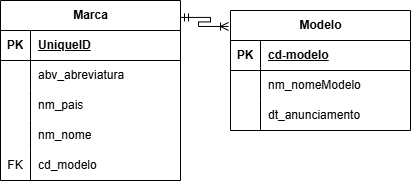

The diagram above was exported from draw.io. Its source (the exported page's mxGraphModel, read from the mxfile embedded in the PNG):
<mxGraphModel dx="1420" dy="786" grid="1" gridSize="10" guides="1" tooltips="1" connect="1" arrows="1" fold="1" page="1" pageScale="1" pageWidth="827" pageHeight="1169" math="0" shadow="0">
  <root>
    <mxCell id="0" />
    <mxCell id="1" parent="0" />
    <mxCell id="7rKtNfMsdsV7YO7FPF5L-1" value="Marca" style="shape=table;startSize=30;container=1;collapsible=1;childLayout=tableLayout;fixedRows=1;rowLines=0;fontStyle=1;align=center;resizeLast=1;html=1;" vertex="1" parent="1">
      <mxGeometry x="70" y="250" width="180" height="180" as="geometry" />
    </mxCell>
    <mxCell id="7rKtNfMsdsV7YO7FPF5L-2" value="" style="shape=tableRow;horizontal=0;startSize=0;swimlaneHead=0;swimlaneBody=0;fillColor=none;collapsible=0;dropTarget=0;points=[[0,0.5],[1,0.5]];portConstraint=eastwest;top=0;left=0;right=0;bottom=1;" vertex="1" parent="7rKtNfMsdsV7YO7FPF5L-1">
      <mxGeometry y="30" width="180" height="30" as="geometry" />
    </mxCell>
    <mxCell id="7rKtNfMsdsV7YO7FPF5L-3" value="PK" style="shape=partialRectangle;connectable=0;fillColor=none;top=0;left=0;bottom=0;right=0;fontStyle=1;overflow=hidden;whiteSpace=wrap;html=1;" vertex="1" parent="7rKtNfMsdsV7YO7FPF5L-2">
      <mxGeometry width="30" height="30" as="geometry">
        <mxRectangle width="30" height="30" as="alternateBounds" />
      </mxGeometry>
    </mxCell>
    <mxCell id="7rKtNfMsdsV7YO7FPF5L-4" value="UniqueID" style="shape=partialRectangle;connectable=0;fillColor=none;top=0;left=0;bottom=0;right=0;align=left;spacingLeft=6;fontStyle=5;overflow=hidden;whiteSpace=wrap;html=1;" vertex="1" parent="7rKtNfMsdsV7YO7FPF5L-2">
      <mxGeometry x="30" width="150" height="30" as="geometry">
        <mxRectangle width="150" height="30" as="alternateBounds" />
      </mxGeometry>
    </mxCell>
    <mxCell id="7rKtNfMsdsV7YO7FPF5L-5" value="" style="shape=tableRow;horizontal=0;startSize=0;swimlaneHead=0;swimlaneBody=0;fillColor=none;collapsible=0;dropTarget=0;points=[[0,0.5],[1,0.5]];portConstraint=eastwest;top=0;left=0;right=0;bottom=0;" vertex="1" parent="7rKtNfMsdsV7YO7FPF5L-1">
      <mxGeometry y="60" width="180" height="30" as="geometry" />
    </mxCell>
    <mxCell id="7rKtNfMsdsV7YO7FPF5L-6" value="" style="shape=partialRectangle;connectable=0;fillColor=none;top=0;left=0;bottom=0;right=0;editable=1;overflow=hidden;whiteSpace=wrap;html=1;" vertex="1" parent="7rKtNfMsdsV7YO7FPF5L-5">
      <mxGeometry width="30" height="30" as="geometry">
        <mxRectangle width="30" height="30" as="alternateBounds" />
      </mxGeometry>
    </mxCell>
    <mxCell id="7rKtNfMsdsV7YO7FPF5L-7" value="abv_abreviatura" style="shape=partialRectangle;connectable=0;fillColor=none;top=0;left=0;bottom=0;right=0;align=left;spacingLeft=6;overflow=hidden;whiteSpace=wrap;html=1;" vertex="1" parent="7rKtNfMsdsV7YO7FPF5L-5">
      <mxGeometry x="30" width="150" height="30" as="geometry">
        <mxRectangle width="150" height="30" as="alternateBounds" />
      </mxGeometry>
    </mxCell>
    <mxCell id="7rKtNfMsdsV7YO7FPF5L-8" value="" style="shape=tableRow;horizontal=0;startSize=0;swimlaneHead=0;swimlaneBody=0;fillColor=none;collapsible=0;dropTarget=0;points=[[0,0.5],[1,0.5]];portConstraint=eastwest;top=0;left=0;right=0;bottom=0;" vertex="1" parent="7rKtNfMsdsV7YO7FPF5L-1">
      <mxGeometry y="90" width="180" height="30" as="geometry" />
    </mxCell>
    <mxCell id="7rKtNfMsdsV7YO7FPF5L-9" value="" style="shape=partialRectangle;connectable=0;fillColor=none;top=0;left=0;bottom=0;right=0;editable=1;overflow=hidden;whiteSpace=wrap;html=1;" vertex="1" parent="7rKtNfMsdsV7YO7FPF5L-8">
      <mxGeometry width="30" height="30" as="geometry">
        <mxRectangle width="30" height="30" as="alternateBounds" />
      </mxGeometry>
    </mxCell>
    <mxCell id="7rKtNfMsdsV7YO7FPF5L-10" value="nm_pais" style="shape=partialRectangle;connectable=0;fillColor=none;top=0;left=0;bottom=0;right=0;align=left;spacingLeft=6;overflow=hidden;whiteSpace=wrap;html=1;" vertex="1" parent="7rKtNfMsdsV7YO7FPF5L-8">
      <mxGeometry x="30" width="150" height="30" as="geometry">
        <mxRectangle width="150" height="30" as="alternateBounds" />
      </mxGeometry>
    </mxCell>
    <mxCell id="7rKtNfMsdsV7YO7FPF5L-27" value="" style="shape=tableRow;horizontal=0;startSize=0;swimlaneHead=0;swimlaneBody=0;fillColor=none;collapsible=0;dropTarget=0;points=[[0,0.5],[1,0.5]];portConstraint=eastwest;top=0;left=0;right=0;bottom=0;" vertex="1" parent="7rKtNfMsdsV7YO7FPF5L-1">
      <mxGeometry y="120" width="180" height="30" as="geometry" />
    </mxCell>
    <mxCell id="7rKtNfMsdsV7YO7FPF5L-28" value="" style="shape=partialRectangle;connectable=0;fillColor=none;top=0;left=0;bottom=0;right=0;editable=1;overflow=hidden;whiteSpace=wrap;html=1;" vertex="1" parent="7rKtNfMsdsV7YO7FPF5L-27">
      <mxGeometry width="30" height="30" as="geometry">
        <mxRectangle width="30" height="30" as="alternateBounds" />
      </mxGeometry>
    </mxCell>
    <mxCell id="7rKtNfMsdsV7YO7FPF5L-29" value="nm_nome" style="shape=partialRectangle;connectable=0;fillColor=none;top=0;left=0;bottom=0;right=0;align=left;spacingLeft=6;overflow=hidden;whiteSpace=wrap;html=1;" vertex="1" parent="7rKtNfMsdsV7YO7FPF5L-27">
      <mxGeometry x="30" width="150" height="30" as="geometry">
        <mxRectangle width="150" height="30" as="alternateBounds" />
      </mxGeometry>
    </mxCell>
    <mxCell id="7rKtNfMsdsV7YO7FPF5L-11" value="" style="shape=tableRow;horizontal=0;startSize=0;swimlaneHead=0;swimlaneBody=0;fillColor=none;collapsible=0;dropTarget=0;points=[[0,0.5],[1,0.5]];portConstraint=eastwest;top=0;left=0;right=0;bottom=0;" vertex="1" parent="7rKtNfMsdsV7YO7FPF5L-1">
      <mxGeometry y="150" width="180" height="30" as="geometry" />
    </mxCell>
    <mxCell id="7rKtNfMsdsV7YO7FPF5L-12" value="FK" style="shape=partialRectangle;connectable=0;fillColor=none;top=0;left=0;bottom=0;right=0;editable=1;overflow=hidden;whiteSpace=wrap;html=1;" vertex="1" parent="7rKtNfMsdsV7YO7FPF5L-11">
      <mxGeometry width="30" height="30" as="geometry">
        <mxRectangle width="30" height="30" as="alternateBounds" />
      </mxGeometry>
    </mxCell>
    <mxCell id="7rKtNfMsdsV7YO7FPF5L-13" value="cd_modelo" style="shape=partialRectangle;connectable=0;fillColor=none;top=0;left=0;bottom=0;right=0;align=left;spacingLeft=6;overflow=hidden;whiteSpace=wrap;html=1;" vertex="1" parent="7rKtNfMsdsV7YO7FPF5L-11">
      <mxGeometry x="30" width="150" height="30" as="geometry">
        <mxRectangle width="150" height="30" as="alternateBounds" />
      </mxGeometry>
    </mxCell>
    <mxCell id="7rKtNfMsdsV7YO7FPF5L-14" value="Modelo" style="shape=table;startSize=30;container=1;collapsible=1;childLayout=tableLayout;fixedRows=1;rowLines=0;fontStyle=1;align=center;resizeLast=1;html=1;" vertex="1" parent="1">
      <mxGeometry x="300" y="260" width="180" height="120" as="geometry" />
    </mxCell>
    <mxCell id="7rKtNfMsdsV7YO7FPF5L-15" value="" style="shape=tableRow;horizontal=0;startSize=0;swimlaneHead=0;swimlaneBody=0;fillColor=none;collapsible=0;dropTarget=0;points=[[0,0.5],[1,0.5]];portConstraint=eastwest;top=0;left=0;right=0;bottom=1;" vertex="1" parent="7rKtNfMsdsV7YO7FPF5L-14">
      <mxGeometry y="30" width="180" height="30" as="geometry" />
    </mxCell>
    <mxCell id="7rKtNfMsdsV7YO7FPF5L-16" value="PK" style="shape=partialRectangle;connectable=0;fillColor=none;top=0;left=0;bottom=0;right=0;fontStyle=1;overflow=hidden;whiteSpace=wrap;html=1;" vertex="1" parent="7rKtNfMsdsV7YO7FPF5L-15">
      <mxGeometry width="30" height="30" as="geometry">
        <mxRectangle width="30" height="30" as="alternateBounds" />
      </mxGeometry>
    </mxCell>
    <mxCell id="7rKtNfMsdsV7YO7FPF5L-17" value="cd-modelo" style="shape=partialRectangle;connectable=0;fillColor=none;top=0;left=0;bottom=0;right=0;align=left;spacingLeft=6;fontStyle=5;overflow=hidden;whiteSpace=wrap;html=1;" vertex="1" parent="7rKtNfMsdsV7YO7FPF5L-15">
      <mxGeometry x="30" width="150" height="30" as="geometry">
        <mxRectangle width="150" height="30" as="alternateBounds" />
      </mxGeometry>
    </mxCell>
    <mxCell id="7rKtNfMsdsV7YO7FPF5L-18" value="" style="shape=tableRow;horizontal=0;startSize=0;swimlaneHead=0;swimlaneBody=0;fillColor=none;collapsible=0;dropTarget=0;points=[[0,0.5],[1,0.5]];portConstraint=eastwest;top=0;left=0;right=0;bottom=0;" vertex="1" parent="7rKtNfMsdsV7YO7FPF5L-14">
      <mxGeometry y="60" width="180" height="30" as="geometry" />
    </mxCell>
    <mxCell id="7rKtNfMsdsV7YO7FPF5L-19" value="" style="shape=partialRectangle;connectable=0;fillColor=none;top=0;left=0;bottom=0;right=0;editable=1;overflow=hidden;whiteSpace=wrap;html=1;" vertex="1" parent="7rKtNfMsdsV7YO7FPF5L-18">
      <mxGeometry width="30" height="30" as="geometry">
        <mxRectangle width="30" height="30" as="alternateBounds" />
      </mxGeometry>
    </mxCell>
    <mxCell id="7rKtNfMsdsV7YO7FPF5L-20" value="nm_nomeModelo" style="shape=partialRectangle;connectable=0;fillColor=none;top=0;left=0;bottom=0;right=0;align=left;spacingLeft=6;overflow=hidden;whiteSpace=wrap;html=1;" vertex="1" parent="7rKtNfMsdsV7YO7FPF5L-18">
      <mxGeometry x="30" width="150" height="30" as="geometry">
        <mxRectangle width="150" height="30" as="alternateBounds" />
      </mxGeometry>
    </mxCell>
    <mxCell id="7rKtNfMsdsV7YO7FPF5L-21" value="" style="shape=tableRow;horizontal=0;startSize=0;swimlaneHead=0;swimlaneBody=0;fillColor=none;collapsible=0;dropTarget=0;points=[[0,0.5],[1,0.5]];portConstraint=eastwest;top=0;left=0;right=0;bottom=0;" vertex="1" parent="7rKtNfMsdsV7YO7FPF5L-14">
      <mxGeometry y="90" width="180" height="30" as="geometry" />
    </mxCell>
    <mxCell id="7rKtNfMsdsV7YO7FPF5L-22" value="" style="shape=partialRectangle;connectable=0;fillColor=none;top=0;left=0;bottom=0;right=0;editable=1;overflow=hidden;whiteSpace=wrap;html=1;" vertex="1" parent="7rKtNfMsdsV7YO7FPF5L-21">
      <mxGeometry width="30" height="30" as="geometry">
        <mxRectangle width="30" height="30" as="alternateBounds" />
      </mxGeometry>
    </mxCell>
    <mxCell id="7rKtNfMsdsV7YO7FPF5L-23" value="dt_anunciamento" style="shape=partialRectangle;connectable=0;fillColor=none;top=0;left=0;bottom=0;right=0;align=left;spacingLeft=6;overflow=hidden;whiteSpace=wrap;html=1;" vertex="1" parent="7rKtNfMsdsV7YO7FPF5L-21">
      <mxGeometry x="30" width="150" height="30" as="geometry">
        <mxRectangle width="150" height="30" as="alternateBounds" />
      </mxGeometry>
    </mxCell>
    <mxCell id="7rKtNfMsdsV7YO7FPF5L-33" value="" style="edgeStyle=entityRelationEdgeStyle;fontSize=12;html=1;endArrow=ERoneToMany;startArrow=ERmandOne;rounded=0;exitX=1;exitY=0.094;exitDx=0;exitDy=0;exitPerimeter=0;entryX=-0.011;entryY=0.133;entryDx=0;entryDy=0;entryPerimeter=0;" edge="1" parent="1" source="7rKtNfMsdsV7YO7FPF5L-1" target="7rKtNfMsdsV7YO7FPF5L-14">
      <mxGeometry width="100" height="100" relative="1" as="geometry">
        <mxPoint x="270" y="500" as="sourcePoint" />
        <mxPoint x="370" y="400" as="targetPoint" />
      </mxGeometry>
    </mxCell>
  </root>
</mxGraphModel>